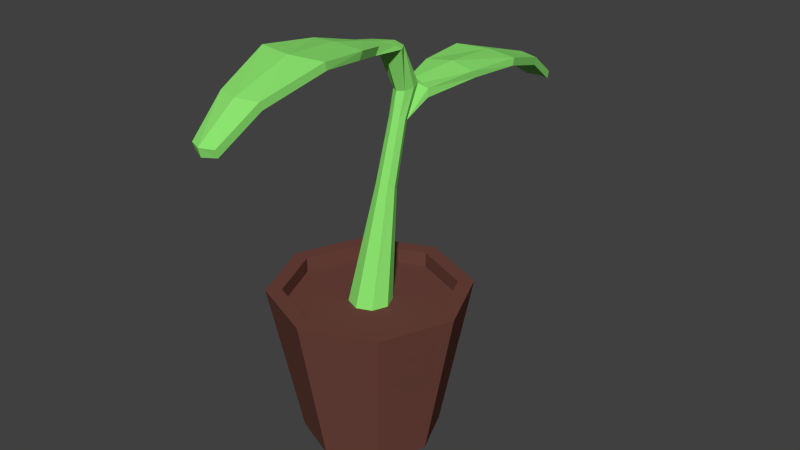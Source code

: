 # Source: Plant.blend  (saved by Blender 2.79.0; exported with 4.5.12 LTS)
import bpy
from mathutils import Matrix  # noqa: F401  (used for matrix-valued properties, if any)

bpy.ops.wm.read_factory_settings(use_empty=True)
scene = bpy.context.scene
scene.name = 'Scene'

# ---- collections
col_collection_1 = bpy.data.collections.new('Collection 1'); scene.collection.children.link(col_collection_1)

# ---- materials (node trees are filled in below, after node groups)
mat_darkbrown_002 = bpy.data.materials.new('DarkBrown.002')
mat_darkbrown_002.alpha_threshold = 0.0
mat_darkbrown_002.roughness = 0.5
mat_green = bpy.data.materials.new('Green')
mat_green.alpha_threshold = 0.0
mat_green.roughness = 0.5

# ---- material node trees
mat_darkbrown_002.use_nodes = True; mat_darkbrown_002.node_tree.nodes.clear()
_N = mat_darkbrown_002.node_tree.nodes; _L = mat_darkbrown_002.node_tree.links
n0 = _N.new('ShaderNodeOutputMaterial'); n0.name = 'Material Output'; n0.location = (300, 300)
n1 = _N.new('ShaderNodeBsdfDiffuse'); n1.name = 'Diffuse BSDF'; n1.location = (10, 300)
n1.inputs[0].default_value = (0.1523, 0.05865, 0.0454, 1.0)
_L.new(n1.outputs[0], n0.inputs[0])
n0.is_active_output = True
mat_green.use_nodes = True; mat_green.node_tree.nodes.clear()
_N = mat_green.node_tree.nodes; _L = mat_green.node_tree.links
n0 = _N.new('ShaderNodeOutputMaterial'); n0.name = 'Material Output'; n0.location = (300, 300)
n1 = _N.new('ShaderNodeBsdfDiffuse'); n1.name = 'Diffuse BSDF'; n1.location = (10, 300)
n1.inputs[0].default_value = (0.2717, 0.8, 0.1652, 1.0)
_L.new(n1.outputs[0], n0.inputs[0])
n0.is_active_output = True

# ---- world
world_world = bpy.data.worlds.new('World'); scene.world = world_world
world_world.color = (0.05088, 0.05088, 0.05088)
world_world.use_sun_shadow = False
world_world.sun_shadow_jitter_overblur = 0.0
world_world.cycles.sampling_method = 'NONE'
world_world.cycles.sample_map_resolution = 256

# ---- meshes
me_cylinder = bpy.data.meshes.new('Cylinder')
me_cylinder.from_pydata([(-1.07e-10, 0.05023, 0.01983), (-1.432e-09, 0.07346, 0.1364), (0.03552, 0.03552, 0.01983), (0.05195, 0.05195, 0.1364), (0.05023, -1.555e-09, 0.01983), (0.07346, -2.898e-09, 0.1364), (0.03552, -0.03552, 0.01983), (0.05195, -0.05195, 0.1364), (-4.498e-09, -0.05023, 0.01983), (-7.854e-09, -0.07346, 0.1364), (-0.03552, -0.03552, 0.01983), (-0.05195, -0.05195, 0.1364), (-0.05023, 1.24e-09, 0.01983), (-0.07346, 1.189e-09, 0.1364), (-0.03552, 0.03552, 0.01983), (-0.05195, 0.05195, 0.1364), (0.04374, 0.04374, 0.1364), (-1.518e-09, 0.06186, 0.1364), (0.06186, -2.305e-09, 0.1364), (0.04374, -0.04374, 0.1364), (-6.926e-09, -0.06186, 0.1364), (-0.04374, -0.04374, 0.1364), (-0.06186, 1.137e-09, 0.1364), (-0.04374, 0.04374, 0.1364), (0.04374, 0.04374, 0.1251), (-1.518e-09, 0.06186, 0.1251), (0.06186, -2.305e-09, 0.1251), (0.04374, -0.04374, 0.1251), (-6.926e-09, -0.06186, 0.1251), (-0.04374, -0.04374, 0.1251), (-0.06186, 1.137e-09, 0.1251), (-0.04374, 0.04374, 0.1251), (0.01111, 0.01111, 0.1251), (-1.773e-09, 0.01572, 0.1251), (0.01572, -5.853e-10, 0.1251), (0.01111, -0.01111, 0.1251), (-3.147e-09, -0.01572, 0.1251), (-0.01111, -0.01111, 0.1251), (-0.01572, 2.892e-10, 0.1251), (-0.01111, 0.01111, 0.1251), (0.005229, 0.02266, 0.2059), (-2.654e-09, 0.02472, 0.2052), (0.007395, 0.0177, 0.2075), (0.005229, 0.01274, 0.2092), (-3.301e-09, 0.01068, 0.2099), (-0.005229, 0.01274, 0.2092), (-0.007395, 0.0177, 0.2075), (-0.005229, 0.02266, 0.2059), (0.004425, 0.03434, 0.2515), (-2.71e-09, 0.03613, 0.2511), (0.006258, 0.03002, 0.2525), (0.004425, 0.02571, 0.2535), (-3.257e-09, 0.02392, 0.2539), (-0.004425, 0.02571, 0.2535), (-0.006258, 0.03002, 0.2525), (-0.004425, 0.03434, 0.2515), (0.004985, 0.04517, 0.2748), (-2.369e-09, 0.0494, 0.2759), (0.00705, 0.0382, 0.2739), (0.004985, 0.03123, 0.273), (-3.479e-09, 0.02834, 0.2726), (-0.004985, 0.03123, 0.273), (-0.00705, 0.0382, 0.2739), (-0.004985, 0.04517, 0.2748), (0.008436, 0.02606, 0.3065), (0.0001445, 0.0302, 0.306), (0.01153, 0.0203, 0.3056), (-3.734e-09, 0.01621, 0.3043), (-0.01153, 0.0203, 0.3056), (-0.008147, 0.02606, 0.3065), (0.01038, 0.0492, 0.2645), (-2.45e-09, 0.05333, 0.2636), (-0.01038, 0.0492, 0.2645), (0.01038, 0.04936, 0.271), (-2.369e-09, 0.05364, 0.271), (-0.01038, 0.04936, 0.271), (0.02042, 0.0892, 0.2701), (-2.096e-09, 0.09315, 0.2716), (-0.02042, 0.0892, 0.2701), (0.02042, 0.08568, 0.2756), (-1.938e-09, 0.08921, 0.278), (-0.02042, 0.08568, 0.2756), (0.02571, 0.1266, 0.2699), (-2.092e-09, 0.1308, 0.2693), (-0.02571, 0.1266, 0.2699), (0.02571, 0.1282, 0.2755), (-1.893e-09, 0.1324, 0.2759), (-0.02571, 0.1282, 0.2755), (0.01587, 0.1704, 0.2568), (-2.1e-09, 0.1746, 0.2563), (-0.01587, 0.1704, 0.2568), (0.01587, 0.172, 0.2624), (-1.977e-09, 0.1762, 0.2628), (-0.01587, 0.172, 0.2624), (0.009488, 0.2001, 0.2366), (-2.104e-09, 0.2043, 0.236), (-0.009488, 0.2001, 0.2366), (0.009488, 0.2017, 0.2422), (-2.031e-09, 0.206, 0.2426), (-0.009488, 0.2017, 0.2422), (-0.01038, 0.01563, 0.3094), (0.01038, 0.01563, 0.3092), (-3.593e-09, 0.01151, 0.3109), (0.009431, -0.002719, 0.3069), (-0.0009483, -0.006669, 0.3084), (-0.01133, -0.002719, 0.3069), (0.009431, 0.0007957, 0.3123), (-0.0009483, -0.002737, 0.3147), (-0.01133, 0.0007957, 0.3123), (0.01947, -0.02925, 0.3128), (-0.0009483, -0.0332, 0.3143), (-0.02137, -0.02925, 0.3128), (0.01947, -0.02573, 0.3182), (-0.0009483, -0.02926, 0.3206), (-0.02137, -0.02573, 0.3182), (0.02476, -0.06283, 0.3168), (-0.0009483, -0.06701, 0.3161), (-0.02666, -0.06283, 0.3168), (0.02476, -0.06459, 0.3223), (-0.0009483, -0.06886, 0.3226), (-0.02666, -0.06459, 0.3223), (0.01492, -0.1062, 0.3025), (-0.0009483, -0.1104, 0.3018), (-0.01682, -0.1062, 0.3025), (0.01492, -0.108, 0.3081), (-0.0009483, -0.1123, 0.3084), (-0.01682, -0.108, 0.3081), (0.008539, -0.1354, 0.2814), (-0.0009483, -0.1396, 0.2807), (-0.01044, -0.1354, 0.2814), (0.008539, -0.1372, 0.287), (-0.0009483, -0.1414, 0.2872), (-0.01044, -0.1372, 0.287), (0.0008948, 0.02606, 0.3084)], [], [(0, 1, 3, 2), (2, 3, 5, 4), (4, 5, 7, 6), (6, 7, 9, 8), (8, 9, 11, 10), (10, 11, 13, 12), (7, 5, 18, 19), (14, 15, 1, 0), (12, 13, 15, 14), (0, 2, 4, 6, 8, 10, 12, 14), (23, 22, 30, 31), (13, 11, 21, 22), (9, 7, 19, 20), (15, 13, 22, 23), (5, 3, 16, 18), (11, 9, 20, 21), (1, 15, 23, 17), (3, 1, 17, 16), (28, 27, 35, 36), (21, 20, 28, 29), (19, 18, 26, 27), (16, 17, 25, 24), (17, 23, 31, 25), (22, 21, 29, 30), (20, 19, 27, 28), (18, 16, 24, 26), (33, 39, 47, 41), (26, 24, 32, 34), (31, 30, 38, 39), (29, 28, 36, 37), (27, 26, 34, 35), (24, 25, 33, 32), (25, 31, 39, 33), (30, 29, 37, 38), (45, 44, 52, 53), (38, 37, 45, 46), (36, 35, 43, 44), (34, 32, 40, 42), (39, 38, 46, 47), (37, 36, 44, 45), (35, 34, 42, 43), (32, 33, 41, 40), (55, 54, 62, 63), (43, 42, 50, 51), (40, 41, 49, 48), (41, 47, 55, 49), (46, 45, 53, 54), (44, 43, 51, 52), (42, 40, 48, 50), (47, 46, 54, 55), (62, 61, 68, 69), (53, 52, 60, 61), (51, 50, 58, 59), (56, 48, 73), (48, 49, 71, 70), (54, 53, 61, 62), (52, 51, 59, 60), (50, 48, 56, 58), (60, 59, 66, 67), (61, 60, 67, 68), (56, 57, 65, 64), (73, 70, 76, 79), (71, 72, 78, 77), (49, 55, 72, 71), (57, 56, 73, 74), (72, 55, 75), (63, 57, 74, 75), (81, 80, 86, 87), (76, 77, 83, 82), (72, 75, 81, 78), (74, 73, 79, 80), (70, 71, 77, 76), (75, 74, 80, 81), (84, 87, 93, 90), (85, 82, 88, 91), (77, 78, 84, 83), (79, 76, 82, 85), (78, 81, 87, 84), (80, 79, 85, 86), (89, 90, 96, 95), (93, 92, 98, 99), (86, 85, 91, 92), (82, 83, 89, 88), (87, 86, 92, 93), (83, 84, 90, 89), (94, 95, 98, 97), (95, 96, 99, 98), (91, 88, 94, 97), (90, 93, 99, 96), (92, 91, 97, 98), (88, 89, 95, 94), (65, 69, 133), (57, 63, 69, 65), (102, 107, 106, 101), (66, 103, 104, 67), (106, 112, 109, 103), (104, 110, 111, 105), (101, 106, 103, 66), (68, 105, 108, 100), (114, 120, 119, 113), (109, 115, 116, 110), (105, 111, 114, 108), (107, 113, 112, 106), (103, 109, 110, 104), (108, 114, 113, 107), (117, 123, 126, 120), (118, 124, 121, 115), (110, 116, 117, 111), (112, 118, 115, 109), (111, 117, 120, 114), (113, 119, 118, 112), (122, 128, 129, 123), (126, 132, 131, 125), (119, 125, 124, 118), (115, 121, 122, 116), (120, 126, 125, 119), (116, 122, 123, 117), (127, 130, 131, 128), (128, 131, 132, 129), (124, 130, 127, 121), (123, 129, 132, 126), (125, 131, 130, 124), (121, 127, 128, 122), (67, 104, 105, 68), (100, 108, 107, 102), (63, 62, 69), (69, 68, 100), (102, 101, 133), (100, 102, 133), (100, 133, 69), (58, 56, 64), (59, 58, 64, 66), (133, 101, 64), (64, 65, 133), (66, 64, 101), (48, 70, 73), (55, 63, 75)])
me_cylinder.polygons.foreach_set('material_index', [0, 0, 0, 0, 0, 0, 0, 0, 0, 0, 0, 0, 0, 0, 0, 0, 0, 0, 0, 0, 0, 0, 0, 0, 0, 0, 1, 0, 0, 0, 0, 0, 0, 0, 1, 1, 1, 1, 1, 1, 1, 1, 1, 1, 1, 1, 1, 1, 1, 1, 1, 1, 1, 1, 1, 1, 1, 1, 1, 1, 1, 1, 1, 1, 1, 1, 1, 1, 1, 1, 1, 1, 1, 1, 1, 1, 1, 1, 1, 1, 1, 1, 1, 1, 1, 1, 1, 1, 1, 1, 1, 1, 1, 1, 1, 1, 1, 1, 1, 1, 1, 1, 1, 1, 1, 1, 1, 1, 1, 1, 1, 1, 1, 1, 1, 1, 1, 1, 1, 1, 1, 1, 1, 1, 1, 1, 1, 1, 1, 1, 1, 1, 1, 1, 1, 1, 1])
_uv = me_cylinder.uv_layers.new(name='UVMap')
_uv.uv.foreach_set('vector', [0.3183, 0.7216, 0.3152, 0.4992, 0.4281, 0.5057, 0.3955, 0.726, 0.0008765, 0.5355, 0.2352, 0.4992, 0.2339, 0.5849, 0.0, 0.5941, 0.0, 0.5941, 0.2339, 0.5849, 0.2339, 0.6887, 3.748e-09, 0.665, 3.748e-09, 0.665, 0.2339, 0.6887, 0.2352, 0.7498, 0.0008765, 0.7068, 0.0009608, 0.7929, 0.2352, 0.7498, 0.2338, 0.8101, 0.0, 0.8342, 0.0, 0.8342, 0.2338, 0.8101, 0.2338, 0.9138, 0.0, 0.905, 0.4361, 0.5729, 0.516, 0.4986, 0.5249, 0.5187, 0.4577, 0.5813, 0.2636, 0.726, 0.2352, 0.5057, 0.3152, 0.4992, 0.3183, 0.7216, 0.0, 0.905, 0.2338, 0.9138, 0.2352, 1.0, 0.0009608, 0.964, 0.4281, 0.8489, 0.3734, 0.8998, 0.2961, 0.8998, 0.2415, 0.8489, 0.2415, 0.777, 0.2961, 0.7261, 0.3734, 0.726, 0.4281, 0.7769, 0.9761, 0.1596, 0.9761, 0.07218, 0.9989, 0.07224, 0.9989, 0.1596, 0.6289, 0.7528, 0.516, 0.7527, 0.5249, 0.7326, 0.62, 0.7327, 0.4361, 0.6782, 0.4361, 0.5729, 0.4577, 0.5813, 0.4577, 0.6699, 0.7088, 0.6785, 0.6289, 0.7528, 0.62, 0.7327, 0.6872, 0.6702, 0.516, 0.4986, 0.6289, 0.4988, 0.62, 0.5188, 0.5249, 0.5187, 0.516, 0.7527, 0.4361, 0.6782, 0.4577, 0.6699, 0.5249, 0.7326, 0.7088, 0.5733, 0.7088, 0.6785, 0.6872, 0.6702, 0.6872, 0.5815, 0.6289, 0.4988, 0.7088, 0.5733, 0.6872, 0.5815, 0.62, 0.5188, 0.4361, 0.904, 0.4361, 0.8154, 0.5218, 0.8485, 0.5218, 0.871, 0.8397, 0.7406, 0.8337, 0.829, 0.8112, 0.8277, 0.8171, 0.7393, 0.976, 0.8651, 0.9749, 0.7925, 0.9977, 0.7924, 0.9989, 0.865, 0.9749, 0.7052, 0.976, 0.6543, 0.9989, 0.6543, 0.9977, 0.7051, 0.9772, 0.211, 0.9761, 0.1596, 0.9989, 0.1596, 1.0, 0.2111, 0.9761, 0.07218, 0.9772, 0.0, 1.0, 5.632e-05, 0.9989, 0.07224, 0.8337, 0.829, 0.8397, 0.8917, 0.8171, 0.8904, 0.8112, 0.8277, 0.9749, 0.7925, 0.9749, 0.7052, 0.9977, 0.7051, 0.9977, 0.7924, 0.8283, 0.7379, 0.8112, 0.7393, 0.8235, 0.5865, 0.8315, 0.5872, 0.5034, 0.7528, 0.5985, 0.7529, 0.563, 0.8327, 0.5388, 0.8326, 0.6657, 0.9043, 0.5985, 0.9668, 0.563, 0.887, 0.5801, 0.8711, 0.5034, 0.9667, 0.4361, 0.904, 0.5218, 0.871, 0.5388, 0.887, 0.4361, 0.8154, 0.5034, 0.7528, 0.5388, 0.8326, 0.5218, 0.8485, 0.5985, 0.7529, 0.6657, 0.8156, 0.5801, 0.8486, 0.563, 0.8327, 0.6657, 0.8156, 0.6657, 0.9043, 0.5801, 0.8711, 0.5801, 0.8486, 0.5985, 0.9668, 0.5034, 0.9667, 0.5388, 0.887, 0.563, 0.887, 0.2918, 0.3292, 0.2872, 0.3334, 0.225, 0.2698, 0.2286, 0.266, 0.426, 0.4275, 0.4135, 0.4464, 0.2918, 0.3292, 0.3002, 0.3223, 0.8425, 0.0419, 0.8501, 0.0529, 0.7283, 0.1701, 0.7237, 0.1657, 0.8626, 0.07183, 0.8726, 0.08759, 0.7441, 0.1824, 0.7368, 0.177, 0.4361, 0.4116, 0.426, 0.4275, 0.3002, 0.3223, 0.3075, 0.3168, 0.4135, 0.4464, 0.406, 0.4573, 0.2872, 0.3334, 0.2918, 0.3292, 0.8501, 0.0529, 0.8626, 0.07183, 0.7368, 0.177, 0.7283, 0.1701, 0.8525, 0.7393, 0.8283, 0.7379, 0.8315, 0.5872, 0.8429, 0.5865, 0.2407, 0.2544, 0.2351, 0.2596, 0.2069, 0.2257, 0.2119, 0.2146, 0.7283, 0.1701, 0.7368, 0.177, 0.6717, 0.2397, 0.6652, 0.2332, 0.8429, 0.5865, 0.8315, 0.5872, 0.8286, 0.4988, 0.8382, 0.4986, 0.8315, 0.5872, 0.8235, 0.5865, 0.8218, 0.4986, 0.8286, 0.4988, 0.3002, 0.3223, 0.2918, 0.3292, 0.2286, 0.266, 0.2351, 0.2596, 0.7237, 0.1657, 0.7283, 0.1701, 0.6652, 0.2332, 0.6615, 0.2293, 0.7368, 0.177, 0.7441, 0.1824, 0.6773, 0.2448, 0.6717, 0.2397, 0.3075, 0.3168, 0.3002, 0.3223, 0.2351, 0.2596, 0.2407, 0.2544, 0.2069, 0.2257, 0.2009, 0.2382, 0.1354, 0.2214, 0.1389, 0.2126, 0.2286, 0.266, 0.225, 0.2698, 0.1974, 0.2447, 0.2009, 0.2382, 0.6652, 0.2332, 0.6717, 0.2397, 0.6435, 0.2735, 0.6375, 0.261, 0.6484, 0.2846, 0.6773, 0.2448, 0.6606, 0.2893, 0.7946, 0.8133, 0.7853, 0.8112, 0.7806, 0.7801, 0.8024, 0.7851, 0.2351, 0.2596, 0.2286, 0.266, 0.2009, 0.2382, 0.2069, 0.2257, 0.6615, 0.2293, 0.6652, 0.2332, 0.6375, 0.261, 0.6339, 0.2544, 0.6717, 0.2397, 0.6773, 0.2448, 0.6484, 0.2846, 0.6435, 0.2735, 0.6339, 0.2544, 0.6375, 0.261, 0.572, 0.2781, 0.5671, 0.2664, 0.2009, 0.2382, 0.1974, 0.2447, 0.1306, 0.2328, 0.1354, 0.2214, 0.8568, 0.7968, 0.8441, 0.7984, 0.8397, 0.746, 0.8568, 0.7393, 0.6606, 0.2893, 0.6716, 0.2827, 0.7053, 0.354, 0.6923, 0.3539, 0.7806, 0.7801, 0.7611, 0.7906, 0.7299, 0.7195, 0.7694, 0.7069, 0.7853, 0.8112, 0.777, 0.8157, 0.7611, 0.7906, 0.7806, 0.7801, 0.9237, 0.2964, 0.9137, 0.3042, 0.9029, 0.2958, 0.9238, 0.2879, 0.235, 0.2165, 0.2407, 0.2544, 0.224, 0.2099, 0.9337, 0.3042, 0.9237, 0.2964, 0.9238, 0.2879, 0.9446, 0.296, 0.9651, 0.2288, 0.924, 0.2223, 0.9244, 0.1413, 0.9761, 0.1494, 0.8112, 0.7088, 0.7694, 0.7069, 0.7588, 0.6371, 0.8112, 0.6382, 0.235, 0.2165, 0.224, 0.2099, 0.2557, 0.1454, 0.2686, 0.1452, 0.9238, 0.2879, 0.9029, 0.2958, 0.8829, 0.2284, 0.924, 0.2223, 0.8024, 0.7851, 0.7806, 0.7801, 0.7694, 0.7069, 0.8112, 0.7088, 0.9446, 0.296, 0.9238, 0.2879, 0.924, 0.2223, 0.9651, 0.2288, 0.3084, 0.08524, 0.3004, 0.07728, 0.3647, 0.02469, 0.3727, 0.03265, 0.737, 0.4219, 0.745, 0.4139, 0.8093, 0.4662, 0.8013, 0.4742, 0.7694, 0.7069, 0.7299, 0.7195, 0.7088, 0.6517, 0.7588, 0.6371, 0.6923, 0.3539, 0.7053, 0.354, 0.745, 0.4139, 0.737, 0.4219, 0.2686, 0.1452, 0.2557, 0.1454, 0.3004, 0.07728, 0.3084, 0.08524, 0.924, 0.2223, 0.8829, 0.2284, 0.8726, 0.149, 0.9244, 0.1413, 0.7463, 0.5551, 0.7159, 0.5671, 0.72, 0.5089, 0.7377, 0.4986, 0.9567, 0.066, 0.9249, 0.05796, 0.9252, 0.0, 0.9443, 0.007986, 0.9244, 0.1413, 0.8726, 0.149, 0.8929, 0.06574, 0.9249, 0.05796, 0.8112, 0.6382, 0.7588, 0.6371, 0.7463, 0.5551, 0.7791, 0.5588, 0.9761, 0.1494, 0.9244, 0.1413, 0.9249, 0.05796, 0.9567, 0.066, 0.7588, 0.6371, 0.7088, 0.6517, 0.7159, 0.5671, 0.7463, 0.5551, 0.6795, 0.7528, 0.6793, 0.7722, 0.6657, 0.7727, 0.6679, 0.7533, 0.6793, 0.7722, 0.6795, 0.7856, 0.6679, 0.7861, 0.6657, 0.7727, 0.8013, 0.4742, 0.8093, 0.4662, 0.8726, 0.4907, 0.8646, 0.4986, 0.3727, 0.03265, 0.3647, 0.02469, 0.4281, 0.0, 0.4361, 0.007959, 0.9249, 0.05796, 0.8929, 0.06574, 0.9061, 0.007832, 0.9252, 0.0, 0.7791, 0.5588, 0.7463, 0.5551, 0.7377, 0.4986, 0.7578, 0.504, 0.9231, 0.3358, 0.9397, 0.3437, 0.9215, 0.3438, 0.9237, 0.2964, 0.9337, 0.3042, 0.9397, 0.3437, 0.9231, 0.3358, 0.9232, 0.3713, 0.9249, 0.3984, 0.9041, 0.3914, 0.9023, 0.3633, 0.9746, 0.661, 0.9632, 0.703, 0.9414, 0.7074, 0.9504, 0.6651, 0.5401, 0.2535, 0.5057, 0.2212, 0.5115, 0.2104, 0.5459, 0.2427, 0.9414, 0.7074, 0.933, 0.7568, 0.8937, 0.7435, 0.922, 0.6969, 0.5608, 0.2739, 0.5401, 0.2535, 0.5459, 0.2427, 0.572, 0.2781, 0.1354, 0.2214, 0.1098, 0.2562, 0.104, 0.2454, 0.1238, 0.2253, 0.9658, 0.4419, 0.9761, 0.515, 0.9243, 0.5228, 0.9247, 0.4486, 0.9749, 0.7553, 0.9749, 0.8192, 0.9224, 0.8194, 0.933, 0.7568, 0.1098, 0.2562, 0.07532, 0.2887, 0.06953, 0.2778, 0.104, 0.2454, 0.9249, 0.3984, 0.9247, 0.4486, 0.8836, 0.4416, 0.9041, 0.3914, 0.9632, 0.703, 0.9749, 0.7553, 0.933, 0.7568, 0.9414, 0.7074, 0.9459, 0.3916, 0.9658, 0.4419, 0.9247, 0.4486, 0.9249, 0.3984, 0.03561, 0.3355, 0.01351, 0.4205, 0.002188, 0.4179, 0.02429, 0.3329, 0.4606, 0.1664, 0.4384, 0.08141, 0.4497, 0.07875, 0.4719, 0.1638, 0.933, 0.7568, 0.9224, 0.8194, 0.8726, 0.8043, 0.8937, 0.7435, 0.5057, 0.2212, 0.4606, 0.1664, 0.4719, 0.1638, 0.5115, 0.2104, 0.07532, 0.2887, 0.03561, 0.3355, 0.02429, 0.3329, 0.06953, 0.2778, 0.9247, 0.4486, 0.9243, 0.5228, 0.8726, 0.5146, 0.8836, 0.4416, 0.9091, 0.8987, 0.9002, 0.9511, 0.8826, 0.9407, 0.8788, 0.8864, 0.956, 0.5944, 0.9431, 0.6463, 0.924, 0.6543, 0.9241, 0.6023, 0.9243, 0.5228, 0.9241, 0.6023, 0.8922, 0.5941, 0.8726, 0.5146, 0.9749, 0.8192, 0.9419, 0.8956, 0.9091, 0.8987, 0.9224, 0.8194, 0.9761, 0.515, 0.956, 0.5944, 0.9241, 0.6023, 0.9243, 0.5228, 0.9224, 0.8194, 0.9091, 0.8987, 0.8788, 0.8864, 0.8726, 0.8043, 0.4547, 0.01046, 0.4434, 0.01312, 0.4361, 0.003465, 0.4492, 0.0, 0.01307, 0.4992, 0.0, 0.4957, 0.007227, 0.4862, 0.01855, 0.4888, 0.4384, 0.08141, 0.4434, 0.01312, 0.4547, 0.01046, 0.4497, 0.07875, 0.01351, 0.4205, 0.01855, 0.4888, 0.007227, 0.4862, 0.002188, 0.4179, 0.9241, 0.6023, 0.924, 0.6543, 0.9049, 0.6462, 0.8922, 0.5941, 0.9419, 0.8956, 0.9204, 0.9462, 0.9002, 0.9511, 0.9091, 0.8987, 0.9504, 0.6651, 0.9414, 0.7074, 0.922, 0.6969, 0.9288, 0.6543, 0.9441, 0.3635, 0.9459, 0.3916, 0.9249, 0.3984, 0.9232, 0.3713, 0.2119, 0.2146, 0.2069, 0.2257, 0.1389, 0.2126, 0.1389, 0.2126, 0.1354, 0.2214, 0.1238, 0.2253, 0.9232, 0.3713, 0.9023, 0.3633, 0.9215, 0.3438, 0.9441, 0.3635, 0.9232, 0.3713, 0.9215, 0.3438, 0.9441, 0.3635, 0.9215, 0.3438, 0.9397, 0.3437, 0.6435, 0.2735, 0.6484, 0.2846, 0.5756, 0.2868, 0.6375, 0.261, 0.6435, 0.2735, 0.5756, 0.2868, 0.572, 0.2781, 0.9215, 0.3438, 0.9023, 0.3633, 0.9063, 0.3436, 0.9063, 0.3436, 0.9231, 0.3358, 0.9215, 0.3438, 0.572, 0.2781, 0.5756, 0.2868, 0.5608, 0.2739, 0.6773, 0.2448, 0.6716, 0.2827, 0.6606, 0.2893, 0.2407, 0.2544, 0.2119, 0.2146, 0.224, 0.2099])
me_cylinder.materials.append(mat_darkbrown_002)
me_cylinder.materials.append(mat_green)
me_cylinder.use_remesh_preserve_volume = False
me_cylinder.use_remesh_preserve_attributes = False
me_cylinder.use_mirror_vertex_groups = False
me_cylinder.update()

# ---- objects
ob_plant = bpy.data.objects.new('Plant', me_cylinder)

# ---- transforms, parenting, visibility, modifiers, constraints
ob_plant.location = (0.0, 0.0, 0.0)
ob_plant.lineart.crease_threshold = 0.0

# ---- collection membership
col_collection_1.objects.link(ob_plant)

# ---- scene / render settings (as saved in the file)
scene.frame_start = 1; scene.frame_end = 250; scene.frame_set(1)
scene.render.engine = 'CYCLES'
scene.render.resolution_percentage = 50
scene.render.dither_intensity = 0.0
scene.cycles.use_denoising = False
scene.cycles.samples = 10
scene.cycles.sampling_pattern = 'TABULATED_SOBOL'
scene.cycles.light_sampling_threshold = 0.0
scene.cycles.use_adaptive_sampling = False
scene.cycles.use_light_tree = False
scene.cycles.blur_glossy = 0.0
scene.cycles.pixel_filter_type = 'GAUSSIAN'
scene.cycles.sample_clamp_indirect = 0.0
scene.view_settings.view_transform = 'Standard'
bpy.context.view_layer.update()

# ---- added for rendering (the .blend has no active camera and no usable light): camera, sun
cam_auto = bpy.data.cameras.new('AutoCamera')
cam_auto.lens = 50.0
cam_auto.sensor_width = 36.0
cam_auto.clip_end = 1000.0
ob_auto_camera = bpy.data.objects.new('AutoCamera', cam_auto)
scene.collection.objects.link(ob_auto_camera)
ob_auto_camera.location = (0.447525, -0.504757, 0.529248)
ob_auto_camera.rotation_euler = (1.09748, -7.21219e-08, 0.694738)
scene.camera = ob_auto_camera
light_auto_sun = bpy.data.lights.new('AutoSun', 'SUN')
light_auto_sun.energy = 3.0
light_auto_sun.angle = 0.0523599
ob_auto_sun = bpy.data.objects.new('AutoSun', light_auto_sun)
scene.collection.objects.link(ob_auto_sun)
ob_auto_sun.rotation_euler = (0.872665, 0.174533, 0.523599)
bpy.context.view_layer.update()
